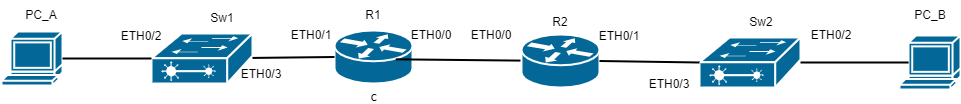

The diagram above was exported from draw.io. Its source (the exported page's mxGraphModel, read from the mxfile embedded in the PNG):
<mxGraphModel dx="4480" dy="1916" grid="1" gridSize="10" guides="1" tooltips="1" connect="1" arrows="1" fold="1" page="1" pageScale="1" pageWidth="1100" pageHeight="850" background="none" math="0" shadow="0">
  <root>
    <mxCell id="0" />
    <mxCell id="1" parent="0" />
    <mxCell id="e8TVNFvuh0d0h3Dz3WTJ-1" value="c" style="shape=mxgraph.cisco.routers.router;html=1;dashed=0;fillColor=#036897;strokeColor=#ffffff;strokeWidth=2;verticalLabelPosition=bottom;verticalAlign=top;rounded=0;shadow=0;comic=0;fontFamily=Verdana;fontSize=12;" vertex="1" parent="1">
      <mxGeometry x="411" y="447" width="78" height="53" as="geometry" />
    </mxCell>
    <mxCell id="e8TVNFvuh0d0h3Dz3WTJ-2" style="edgeStyle=none;html=1;labelBackgroundColor=none;startFill=0;endArrow=none;endFill=0;strokeWidth=2;fontFamily=Verdana;fontSize=12;entryX=0.786;entryY=0.544;entryDx=0;entryDy=0;entryPerimeter=0;" edge="1" parent="1" source="e8TVNFvuh0d0h3Dz3WTJ-3" target="e8TVNFvuh0d0h3Dz3WTJ-1">
      <mxGeometry relative="1" as="geometry">
        <mxPoint x="730" y="817" as="targetPoint" />
      </mxGeometry>
    </mxCell>
    <mxCell id="e8TVNFvuh0d0h3Dz3WTJ-3" value="" style="shape=mxgraph.cisco.routers.router;html=1;dashed=0;fillColor=#036897;strokeColor=#FFFFFF;strokeWidth=2;verticalLabelPosition=bottom;verticalAlign=top;rounded=0;shadow=0;comic=0;fontFamily=Verdana;fontSize=12;" vertex="1" parent="1">
      <mxGeometry x="598" y="451" width="78" height="53" as="geometry" />
    </mxCell>
    <mxCell id="e8TVNFvuh0d0h3Dz3WTJ-4" value="" style="shape=mxgraph.cisco.computers_and_peripherals.terminal;sketch=0;html=1;pointerEvents=1;dashed=0;fillColor=#036897;strokeColor=#ffffff;strokeWidth=2;verticalLabelPosition=bottom;verticalAlign=top;align=center;outlineConnect=0;" vertex="1" parent="1">
      <mxGeometry x="78" y="448" width="61" height="54" as="geometry" />
    </mxCell>
    <mxCell id="e8TVNFvuh0d0h3Dz3WTJ-5" value="" style="shape=mxgraph.cisco.computers_and_peripherals.terminal;sketch=0;html=1;pointerEvents=1;dashed=0;fillColor=#036897;strokeColor=#ffffff;strokeWidth=2;verticalLabelPosition=bottom;verticalAlign=top;align=center;outlineConnect=0;" vertex="1" parent="1">
      <mxGeometry x="976" y="452" width="61" height="54" as="geometry" />
    </mxCell>
    <mxCell id="e8TVNFvuh0d0h3Dz3WTJ-6" value="" style="shape=mxgraph.cisco.switches.layer_2_remote_switch;sketch=0;html=1;pointerEvents=1;dashed=0;fillColor=#036897;strokeColor=#ffffff;strokeWidth=2;verticalLabelPosition=bottom;verticalAlign=top;align=center;outlineConnect=0;" vertex="1" parent="1">
      <mxGeometry x="228" y="450" width="101" height="50" as="geometry" />
    </mxCell>
    <mxCell id="e8TVNFvuh0d0h3Dz3WTJ-7" value="" style="shape=mxgraph.cisco.switches.layer_2_remote_switch;sketch=0;html=1;pointerEvents=1;dashed=0;fillColor=#036897;strokeColor=#ffffff;strokeWidth=2;verticalLabelPosition=bottom;verticalAlign=top;align=center;outlineConnect=0;" vertex="1" parent="1">
      <mxGeometry x="776" y="454" width="101" height="50" as="geometry" />
    </mxCell>
    <mxCell id="e8TVNFvuh0d0h3Dz3WTJ-8" style="edgeStyle=none;html=1;labelBackgroundColor=none;startFill=0;endArrow=none;endFill=0;strokeWidth=2;fontFamily=Verdana;fontSize=12;exitX=0;exitY=0.5;exitDx=0;exitDy=0;exitPerimeter=0;entryX=1;entryY=0.5;entryDx=0;entryDy=0;entryPerimeter=0;" edge="1" parent="1" source="e8TVNFvuh0d0h3Dz3WTJ-7" target="e8TVNFvuh0d0h3Dz3WTJ-3">
      <mxGeometry relative="1" as="geometry">
        <mxPoint x="726" y="485" as="sourcePoint" />
        <mxPoint x="786" y="478" as="targetPoint" />
      </mxGeometry>
    </mxCell>
    <mxCell id="e8TVNFvuh0d0h3Dz3WTJ-9" style="edgeStyle=none;html=1;labelBackgroundColor=none;startFill=0;endArrow=none;endFill=0;strokeWidth=2;fontFamily=Verdana;fontSize=12;exitX=0;exitY=0.5;exitDx=0;exitDy=0;exitPerimeter=0;" edge="1" parent="1" source="e8TVNFvuh0d0h3Dz3WTJ-1" target="e8TVNFvuh0d0h3Dz3WTJ-6">
      <mxGeometry relative="1" as="geometry">
        <mxPoint x="718" y="494" as="sourcePoint" />
        <mxPoint x="492" y="496" as="targetPoint" />
      </mxGeometry>
    </mxCell>
    <mxCell id="e8TVNFvuh0d0h3Dz3WTJ-10" style="edgeStyle=none;html=1;labelBackgroundColor=none;startFill=0;endArrow=none;endFill=0;strokeWidth=2;fontFamily=Verdana;fontSize=12;entryX=1;entryY=0.5;entryDx=0;entryDy=0;entryPerimeter=0;exitX=0.15;exitY=0.5;exitDx=0;exitDy=0;exitPerimeter=0;" edge="1" parent="1" source="e8TVNFvuh0d0h3Dz3WTJ-5" target="e8TVNFvuh0d0h3Dz3WTJ-7">
      <mxGeometry relative="1" as="geometry">
        <mxPoint x="746" y="505" as="sourcePoint" />
        <mxPoint x="520" y="507" as="targetPoint" />
      </mxGeometry>
    </mxCell>
    <mxCell id="e8TVNFvuh0d0h3Dz3WTJ-11" style="edgeStyle=none;html=1;labelBackgroundColor=none;startFill=0;endArrow=none;endFill=0;strokeWidth=2;fontFamily=Verdana;fontSize=12;entryX=1;entryY=0.5;entryDx=0;entryDy=0;entryPerimeter=0;exitX=0;exitY=0.5;exitDx=0;exitDy=0;exitPerimeter=0;" edge="1" parent="1" source="e8TVNFvuh0d0h3Dz3WTJ-6" target="e8TVNFvuh0d0h3Dz3WTJ-4">
      <mxGeometry relative="1" as="geometry">
        <mxPoint x="738" y="514" as="sourcePoint" />
        <mxPoint x="512" y="516" as="targetPoint" />
      </mxGeometry>
    </mxCell>
    <mxCell id="e8TVNFvuh0d0h3Dz3WTJ-12" value="ETH0/1" style="text;strokeColor=none;align=center;fillColor=none;html=1;verticalAlign=middle;whiteSpace=wrap;rounded=0;" vertex="1" parent="1">
      <mxGeometry x="666" y="438" width="60" height="30" as="geometry" />
    </mxCell>
    <mxCell id="e8TVNFvuh0d0h3Dz3WTJ-13" value="ETH0/1" style="text;strokeColor=none;align=center;fillColor=none;html=1;verticalAlign=middle;whiteSpace=wrap;rounded=0;" vertex="1" parent="1">
      <mxGeometry x="358" y="437" width="60" height="30" as="geometry" />
    </mxCell>
    <mxCell id="e8TVNFvuh0d0h3Dz3WTJ-14" value="ETH0/0" style="text;strokeColor=none;align=center;fillColor=none;html=1;verticalAlign=middle;whiteSpace=wrap;rounded=0;" vertex="1" parent="1">
      <mxGeometry x="478" y="437" width="60" height="30" as="geometry" />
    </mxCell>
    <mxCell id="e8TVNFvuh0d0h3Dz3WTJ-15" value="ETH0/3" style="text;strokeColor=none;align=center;fillColor=none;html=1;verticalAlign=middle;whiteSpace=wrap;rounded=0;" vertex="1" parent="1">
      <mxGeometry x="308" y="476" width="60" height="30" as="geometry" />
    </mxCell>
    <mxCell id="e8TVNFvuh0d0h3Dz3WTJ-16" value="ETH0/0" style="text;strokeColor=none;align=center;fillColor=none;html=1;verticalAlign=middle;whiteSpace=wrap;rounded=0;" vertex="1" parent="1">
      <mxGeometry x="538" y="437" width="60" height="30" as="geometry" />
    </mxCell>
    <mxCell id="e8TVNFvuh0d0h3Dz3WTJ-17" value="ETH0/3" style="text;strokeColor=none;align=center;fillColor=none;html=1;verticalAlign=middle;whiteSpace=wrap;rounded=0;" vertex="1" parent="1">
      <mxGeometry x="716" y="486" width="60" height="30" as="geometry" />
    </mxCell>
    <mxCell id="e8TVNFvuh0d0h3Dz3WTJ-18" value="ETH0/2" style="text;strokeColor=none;align=center;fillColor=none;html=1;verticalAlign=middle;whiteSpace=wrap;rounded=0;" vertex="1" parent="1">
      <mxGeometry x="188" y="438" width="60" height="30" as="geometry" />
    </mxCell>
    <mxCell id="e8TVNFvuh0d0h3Dz3WTJ-19" value="ETH0/2" style="text;strokeColor=none;align=center;fillColor=none;html=1;verticalAlign=middle;whiteSpace=wrap;rounded=0;" vertex="1" parent="1">
      <mxGeometry x="878" y="437" width="60" height="30" as="geometry" />
    </mxCell>
    <mxCell id="e8TVNFvuh0d0h3Dz3WTJ-20" value="R1" style="text;strokeColor=none;align=center;fillColor=none;html=1;verticalAlign=middle;whiteSpace=wrap;rounded=0;" vertex="1" parent="1">
      <mxGeometry x="420" y="417" width="60" height="30" as="geometry" />
    </mxCell>
    <mxCell id="e8TVNFvuh0d0h3Dz3WTJ-21" value="R2" style="text;strokeColor=none;align=center;fillColor=none;html=1;verticalAlign=middle;whiteSpace=wrap;rounded=0;" vertex="1" parent="1">
      <mxGeometry x="607" y="424" width="60" height="30" as="geometry" />
    </mxCell>
    <mxCell id="e8TVNFvuh0d0h3Dz3WTJ-22" value="Sw1" style="text;strokeColor=none;align=center;fillColor=none;html=1;verticalAlign=middle;whiteSpace=wrap;rounded=0;" vertex="1" parent="1">
      <mxGeometry x="269" y="420" width="60" height="30" as="geometry" />
    </mxCell>
    <mxCell id="e8TVNFvuh0d0h3Dz3WTJ-23" value="Sw2" style="text;strokeColor=none;align=center;fillColor=none;html=1;verticalAlign=middle;whiteSpace=wrap;rounded=0;" vertex="1" parent="1">
      <mxGeometry x="808" y="424" width="60" height="30" as="geometry" />
    </mxCell>
    <mxCell id="e8TVNFvuh0d0h3Dz3WTJ-24" value="PC_A" style="text;strokeColor=none;align=center;fillColor=none;html=1;verticalAlign=middle;whiteSpace=wrap;rounded=0;" vertex="1" parent="1">
      <mxGeometry x="88" y="417" width="60" height="30" as="geometry" />
    </mxCell>
    <mxCell id="e8TVNFvuh0d0h3Dz3WTJ-25" value="PC_B" style="text;strokeColor=none;align=center;fillColor=none;html=1;verticalAlign=middle;whiteSpace=wrap;rounded=0;" vertex="1" parent="1">
      <mxGeometry x="977" y="417" width="60" height="30" as="geometry" />
    </mxCell>
  </root>
</mxGraphModel>